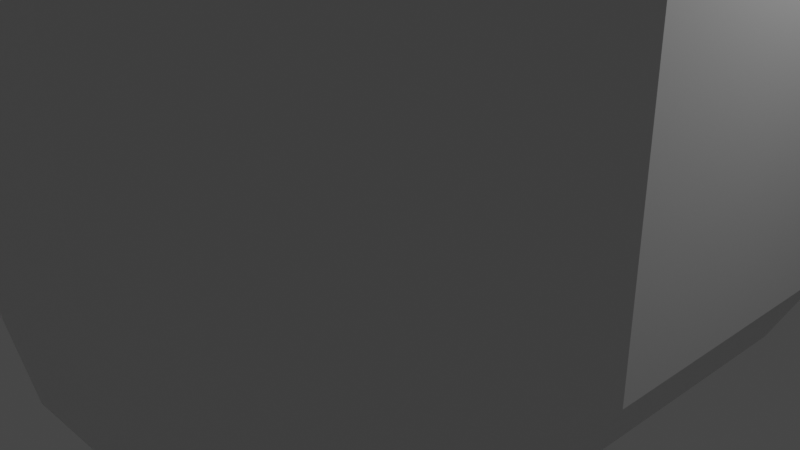 # Source: Avatar_Shirt_Plain_1.blend  (saved by Blender 2.93.21; exported with 4.5.12 LTS)
import bpy
from mathutils import Matrix  # noqa: F401  (used for matrix-valued properties, if any)

bpy.ops.wm.read_factory_settings(use_empty=True)
scene = bpy.context.scene
scene.name = 'Scene'

# ---- collections
col_collection = bpy.data.collections.new('Collection'); scene.collection.children.link(col_collection)

# ---- materials (node trees are filled in below, after node groups)
mat_material = bpy.data.materials.new('Material')
mat_material.alpha_threshold = 0.0
mat_material.use_transparent_shadow = False
mat_material.line_color = (0.0, 0.0, 0.0, 1.0)

# ---- material node trees
mat_material.use_nodes = True; mat_material.node_tree.nodes.clear()
_N = mat_material.node_tree.nodes; _L = mat_material.node_tree.links
n0 = _N.new('ShaderNodeOutputMaterial'); n0.name = 'Material Output'; n0.location = (300, 300)
n1 = _N.new('ShaderNodeBsdfPrincipled'); n1.name = 'Principled BSDF'; n1.location = (10, 300)
n1.distribution = 'GGX'
n1.subsurface_method = 'BURLEY'
n1.inputs[2].default_value = 0.4
n1.inputs[3].default_value = 1.45
n1.inputs[27].default_value = (0.0, 0.0, 0.0, 1.0)
n1.inputs[28].default_value = 1.0
_L.new(n1.outputs[0], n0.inputs[0])
n0.is_active_output = True

# ---- world
world_world = bpy.data.worlds.new('World'); scene.world = world_world
world_world.use_nodes = True; world_world.node_tree.nodes.clear()
_N = world_world.node_tree.nodes; _L = world_world.node_tree.links
n0 = _N.new('ShaderNodeOutputWorld'); n0.name = 'World Output'; n0.location = (300, 300)
n1 = _N.new('ShaderNodeBackground'); n1.name = 'Background'; n1.location = (10, 300)
n1.inputs[0].default_value = (0.05088, 0.05088, 0.05088, 1.0)
_L.new(n1.outputs[0], n0.inputs[0])
n0.is_active_output = True
world_world.color = (0.05088, 0.05088, 0.05088)
world_world.use_sun_shadow = False
world_world.sun_shadow_jitter_overblur = 0.0

# ---- cameras
cam_camera = bpy.data.cameras.new('Camera')
cam_camera.clip_end = 100.0
cam_camera.ortho_scale = 7.314

# ---- lights
light_light = bpy.data.lights.new('Light', 'POINT')
light_light.transmission_factor = 0.0
light_light.energy = 1000.0
light_light.shadow_soft_size = 0.1
light_light.shadow_maximum_resolution = 0.006
light_light.use_absolute_resolution = True

# ---- meshes
me_cube = bpy.data.meshes.new('Cube')
me_cube.from_pydata([(-3.249, -0.9234, 8.416), (-3.249, -0.6156, 8.416), (-3.249, -0.3078, 8.416), (-3.249, 0.3078, 8.416), (-2.565, 2.462, 8.724), (-2.565, -2.462, 8.724), (1.0, -4.0, 1.0), (0.9, -3.6, -0.9745), (-1.0, -4.0, 1.0), (-0.9, -3.6, -0.9745), (1.0, 4.0, 1.0), (0.9, 3.6, -0.9745), (-1.0, 4.0, 1.0), (-0.9, 3.6, -0.9745), (-1.71, 3.078, 8.878), (-1.71, -3.078, 8.878), (-2.0, -3.6, 0.9), (-1.8, -3.24, -0.8845), (0.4788, -1.915, 11.87), (-0.4788, -1.915, 11.87), (-2.0, 3.6, 0.9), (-1.8, 3.24, -0.8845), (-0.855, 3.42, 8.963), (0.855, 3.42, 8.963), (-3.0, -2.88, 0.72), (-2.7, -2.592, -0.7225), (-3.0, 2.88, 0.72), (-2.7, 2.592, -0.7225), (-3.8, 0.36, 0.36), (-3.42, 0.324, -0.3985), (-3.8, -0.36, 0.36), (-3.42, -0.324, -0.3985), (-3.8, -0.72, 0.36), (-3.42, -0.648, -0.3985), (-3.8, -1.08, 0.36), (-3.42, -0.972, -0.3985), (-3.8, -1.44, 0.36), (-3.42, -1.296, -0.3985), (-3.8, 0.72, 0.36), (-3.42, 0.648, -0.3985), (-3.8, 1.08, 0.36), (-3.42, 0.972, -0.3985), (-3.8, 1.44, 0.36), (-3.42, 1.296, -0.3985), (0.4788, 1.915, 11.87), (-0.4788, 1.915, 11.87), (-0.855, -3.42, 8.963), (0.855, -3.42, 8.963), (2.0, -3.6, 0.9), (1.8, -3.24, -0.8845), (2.0, 3.6, 0.9), (1.8, 3.24, -0.8845), (-0.9576, -1.724, 11.82), (3.0, -2.88, 0.72), (2.7, -2.592, -0.7225), (-0.9576, 1.724, 11.82), (3.0, 2.88, 0.72), (2.7, 2.592, -0.7225), (3.8, 0.36, 0.36), (3.42, 0.324, -0.3985), (3.8, -0.36, 0.36), (3.42, -0.324, -0.3985), (3.8, -0.72, 0.36), (3.42, -0.648, -0.3985), (3.8, -1.08, 0.36), (3.42, -0.972, -0.3985), (3.8, -1.44, 0.36), (3.42, -1.296, -0.3985), (3.8, 0.72, 0.36), (3.42, 0.648, -0.3985), (3.8, 1.08, 0.36), (3.42, 0.972, -0.3985), (3.8, 1.44, 0.36), (3.42, 1.296, -0.3985), (1.0, -4.0, 5.0), (-1.0, -4.0, 5.0), (1.0, 4.0, 5.0), (-1.0, 4.0, 5.0), (-2.0, -3.6, 4.9), (-2.0, 3.6, 4.9), (-3.0, -2.88, 4.72), (-3.0, 2.88, 4.72), (-3.8, 0.36, 4.36), (-3.8, -0.36, 4.36), (-3.8, -0.72, 4.36), (-3.8, -1.08, 4.36), (-3.8, -1.44, 4.36), (-3.8, 0.72, 4.36), (-3.8, 1.08, 4.36), (-3.8, 1.44, 4.36), (2.0, -3.6, 4.9), (2.0, 3.6, 4.9), (3.0, -2.88, 4.72), (3.0, 2.88, 4.72), (3.8, 0.36, 4.36), (3.8, -0.36, 4.36), (3.8, -0.72, 4.36), (3.8, -1.08, 4.36), (3.8, -1.44, 4.36), (3.8, 0.72, 4.36), (3.8, 1.08, 4.36), (3.8, 1.44, 4.36), (-3.249, -1.231, 8.416), (-3.249, 0.6156, 8.416), (-3.249, 0.9234, 8.416), (-3.249, 1.231, 8.416), (1.71, -3.078, 8.878), (-1.436, -1.379, 11.73), (1.71, 3.078, 8.878), (-1.436, 1.379, 11.73), (-1.819, 0.1724, 11.56), (-1.819, -0.1724, 11.56), (2.565, -2.462, 8.724), (-1.819, -0.3447, 11.56), (-1.819, -0.5171, 11.56), (2.565, 2.462, 8.724), (3.249, 0.3078, 8.416), (3.249, -0.3078, 8.416), (3.249, -0.6156, 8.416), (3.249, -0.9234, 8.416), (3.249, -1.231, 8.416), (3.249, 0.6156, 8.416), (3.249, 0.9234, 8.416), (3.249, 1.231, 8.416), (-2.599, -0.7387, 10.48), (-2.599, -0.4925, 10.48), (-2.599, -0.2462, 10.48), (-2.599, 0.2462, 10.48), (-2.052, 1.97, 10.73), (-2.052, -1.97, 10.73), (-1.368, 2.462, 10.85), (-1.368, -2.462, 10.85), (-0.684, 2.736, 10.92), (0.684, 2.736, 10.92), (-0.684, -2.736, 10.92), (0.684, -2.736, 10.92), (-2.599, -0.985, 10.48), (-2.599, 0.4925, 10.48), (-2.599, 0.7387, 10.48), (-2.599, 0.985, 10.48), (1.368, -2.462, 10.85), (1.368, 2.462, 10.85), (2.052, -1.97, 10.73), (2.052, 1.97, 10.73), (2.599, 0.2462, 10.48), (2.599, -0.2462, 10.48), (2.599, -0.4925, 10.48), (2.599, -0.7387, 10.48), (2.599, -0.985, 10.48), (2.599, 0.4925, 10.48), (2.599, 0.7387, 10.48), (2.599, 0.985, 10.48), (-1.819, -0.6895, 11.56), (-1.819, 0.3447, 11.56), (-1.819, 0.5171, 11.56), (-1.819, 0.6895, 11.56), (0.9576, -1.724, 11.82), (0.9576, 1.724, 11.82), (1.436, -1.379, 11.73), (1.436, 1.379, 11.73), (1.819, 0.1724, 11.56), (1.819, -0.1724, 11.56), (1.819, -0.3447, 11.56), (1.819, -0.5171, 11.56), (1.819, -0.6895, 11.56), (1.819, 0.3447, 11.56), (1.819, 0.5171, 11.56), (1.819, 0.6895, 11.56), (0.63, 0.63, -1.406), (0.63, -0.63, -1.406), (-0.63, 0.63, -1.406), (-0.63, -0.63, -1.406), (0.63, -1.26, -1.406), (-0.63, -1.26, -1.406), (0.63, -1.89, -1.406), (-0.63, -1.89, -1.406), (0.63, -2.52, -1.406), (-0.63, -2.52, -1.406), (0.63, 1.26, -1.406), (-0.63, 1.26, -1.406), (0.63, 1.89, -1.406), (-0.63, 1.89, -1.406), (0.63, 2.52, -1.406), (-0.63, 2.52, -1.406), (-1.26, 0.567, -1.343), (-1.26, -0.567, -1.343), (-1.26, -1.134, -1.343), (-1.26, -1.701, -1.343), (-1.26, -2.268, -1.343), (-1.26, 1.134, -1.343), (-1.26, 1.701, -1.343), (-1.26, 2.268, -1.343), (-1.89, 0.4536, -1.229), (-1.89, -0.4536, -1.229), (-1.89, -0.9072, -1.229), (-1.89, -1.361, -1.229), (-1.89, -1.814, -1.229), (-1.89, 0.9072, -1.229), (-1.89, 1.361, -1.229), (-1.89, 1.814, -1.229), (-2.394, 0.2268, -1.002), (-2.394, -0.2268, -1.002), (-2.394, -0.4536, -1.002), (-2.394, -0.6804, -1.002), (-2.394, -0.9072, -1.002), (-2.394, 0.4536, -1.002), (-2.394, 0.6804, -1.002), (-2.394, 0.9072, -1.002), (1.26, 0.567, -1.343), (1.26, -0.567, -1.343), (1.26, -1.134, -1.343), (1.26, -1.701, -1.343), (1.26, -2.268, -1.343), (1.26, 1.134, -1.343), (1.26, 1.701, -1.343), (1.26, 2.268, -1.343), (1.89, 0.4536, -1.229), (1.89, -0.4536, -1.229), (1.89, -0.9072, -1.229), (1.89, -1.361, -1.229), (1.89, -1.814, -1.229), (1.89, 0.9072, -1.229), (1.89, 1.361, -1.229), (1.89, 1.814, -1.229), (2.394, 0.2268, -1.002), (2.394, -0.2268, -1.002), (2.394, -0.4536, -1.002), (2.394, -0.6804, -1.002), (2.394, -0.9072, -1.002), (2.394, 0.4536, -1.002), (2.394, 0.6804, -1.002), (2.394, 0.9072, -1.002), (0.2394, 0.2394, 11.88), (0.2394, -0.2394, 11.88), (-0.2394, 0.2394, 11.88), (-0.2394, -0.2394, 11.88), (0.2394, -0.4788, 11.88), (-0.2394, -0.4788, 11.88), (0.2394, -0.7182, 11.88), (-0.2394, -0.7182, 11.88), (0.2394, -0.9576, 11.88), (-0.2394, -0.9576, 11.88), (0.2394, 0.4788, 11.88), (-0.2394, 0.4788, 11.88), (0.2394, 0.7182, 11.88), (-0.2394, 0.7182, 11.88), (0.2394, 0.9576, 11.88), (-0.2394, 0.9576, 11.88), (-0.4788, 0.2155, 11.86), (-0.4788, -0.2155, 11.86), (-0.4788, -0.4309, 11.86), (-0.4788, -0.6464, 11.86), (-0.4788, -0.8618, 11.86), (-0.4788, 0.4309, 11.86), (-0.4788, 0.6464, 11.86), (-0.4788, 0.8618, 11.86), (-0.7182, 0.1724, 11.81), (-0.7182, -0.1724, 11.81), (-0.7182, -0.3447, 11.81), (-0.7182, -0.5171, 11.81), (-0.7182, -0.6895, 11.81), (-0.7182, 0.3447, 11.81), (-0.7182, 0.5171, 11.81), (-0.7182, 0.6895, 11.81), (-0.9097, 0.08618, 11.73), (-0.9097, -0.08618, 11.73), (-0.9097, -0.1724, 11.73), (-0.9097, -0.2586, 11.73), (-0.9097, -0.3447, 11.73), (-0.9097, 0.1724, 11.73), (-0.9097, 0.2586, 11.73), (-0.9097, 0.3447, 11.73), (0.4788, 0.2155, 11.86), (0.4788, -0.2155, 11.86), (0.4788, -0.4309, 11.86), (0.4788, -0.6464, 11.86), (0.4788, -0.8618, 11.86), (0.4788, 0.4309, 11.86), (0.4788, 0.6464, 11.86), (0.4788, 0.8618, 11.86), (0.7182, 0.1724, 11.81), (0.7182, -0.1724, 11.81), (0.7182, -0.3447, 11.81), (0.7182, -0.5171, 11.81), (0.7182, -0.6895, 11.81), (0.7182, 0.3447, 11.81), (0.7182, 0.5171, 11.81), (0.7182, 0.6895, 11.81), (0.9097, 0.08618, 11.73), (0.9097, -0.08618, 11.73), (0.9097, -0.1724, 11.73), (0.9097, -0.2586, 11.73), (0.9097, -0.3447, 11.73), (0.9097, 0.1724, 11.73), (0.9097, 0.2586, 11.73), (0.9097, 0.3447, 11.73), (0.3029, -1.212, 12.19), (0.2394, -0.9576, 12.02), (-0.2394, -0.9576, 12.02), (-0.3029, -1.212, 12.19), (0.2394, 0.9576, 12.02), (0.3029, 1.212, 12.19), (-0.2394, 0.9576, 12.02), (-0.3029, 1.212, 12.19), (-0.6056, -1.09, 12.16), (-0.4788, -0.8618, 11.99), (-0.6056, 1.09, 12.16), (-0.4788, 0.8618, 11.99), (-0.7182, -0.6895, 11.95), (-0.9081, -0.8718, 12.11), (-0.9081, 0.8718, 12.11), (-0.7182, 0.6895, 11.95), (-0.9097, 0.08618, 11.86), (-1.15, 0.109, 12.0), (-1.15, -0.109, 12.0), (-0.9097, -0.08618, 11.86), (-1.15, -0.2179, 12.0), (-0.9097, -0.1724, 11.86), (-1.15, -0.3269, 12.0), (-0.9097, -0.2586, 11.86), (-1.15, -0.4358, 12.0), (-0.9097, -0.3447, 11.86), (-0.9097, 0.1724, 11.86), (-1.15, 0.2179, 12.0), (-0.9097, 0.2586, 11.86), (-1.15, 0.3269, 12.0), (-0.9097, 0.3447, 11.86), (-1.15, 0.4358, 12.0), (0.6056, -1.09, 12.16), (0.4788, -0.8618, 11.99), (0.4788, 0.8618, 11.99), (0.6056, 1.09, 12.16), (0.9081, -0.8718, 12.11), (0.7182, -0.6895, 11.95), (0.7182, 0.6895, 11.95), (0.9081, 0.8718, 12.11), (1.15, 0.109, 12.0), (0.9097, 0.08618, 11.86), (0.9097, -0.08618, 11.86), (1.15, -0.109, 12.0), (0.9097, -0.1724, 11.86), (1.15, -0.2179, 12.0), (0.9097, -0.2586, 11.86), (1.15, -0.3269, 12.0), (0.9097, -0.3447, 11.86), (1.15, -0.4358, 12.0), (1.15, 0.2179, 12.0), (0.9097, 0.1724, 11.86), (1.15, 0.3269, 12.0), (0.9097, 0.2586, 11.86), (1.15, 0.4358, 12.0), (0.9097, 0.3447, 11.86)], [], [(7, 6, 8, 9), (13, 12, 10, 11), (12, 13, 21, 20), (20, 21, 27, 26), (17, 16, 24, 25), (9, 8, 16, 17), (25, 24, 36, 37), (49, 7, 176, 212), (72, 56, 93, 101), (33, 31, 201, 202), (39, 41, 206, 205), (16, 8, 75, 78), (63, 65, 227, 226), (24, 16, 78, 80), (26, 42, 89, 81), (73, 71, 230, 231), (13, 11, 182, 183), (61, 63, 226, 225), (60, 58, 94, 95), (7, 9, 177, 176), (31, 30, 28, 29), (32, 33, 35, 34), (30, 31, 33, 32), (34, 35, 37, 36), (29, 28, 38, 39), (39, 38, 40, 41), (41, 40, 42, 43), (58, 68, 99, 94), (71, 69, 229, 230), (29, 39, 205, 200), (26, 27, 43, 42), (40, 38, 87, 88), (57, 73, 231, 223), (28, 30, 83, 82), (53, 66, 98, 92), (31, 29, 200, 201), (54, 49, 212, 220), (43, 27, 199, 207), (59, 61, 225, 224), (48, 49, 54, 53), (38, 28, 82, 87), (66, 64, 97, 98), (8, 6, 74, 75), (36, 24, 80, 86), (56, 50, 91, 93), (34, 36, 86, 85), (10, 12, 77, 76), (9, 17, 188, 177), (6, 7, 49, 48), (64, 62, 96, 97), (11, 10, 50, 51), (21, 13, 183, 191), (53, 54, 67, 66), (70, 72, 101, 100), (20, 26, 81, 79), (50, 10, 76, 91), (37, 35, 203, 204), (32, 34, 85, 84), (25, 37, 204, 196), (51, 50, 56, 57), (62, 60, 95, 96), (69, 59, 224, 229), (11, 51, 215, 182), (12, 20, 79, 77), (48, 53, 92, 90), (17, 25, 196, 188), (42, 40, 88, 89), (67, 54, 220, 228), (59, 58, 60, 61), (61, 60, 62, 63), (63, 62, 64, 65), (65, 64, 66, 67), (58, 59, 69, 68), (70, 71, 73, 72), (68, 69, 71, 70), (27, 21, 191, 199), (35, 33, 202, 203), (41, 43, 207, 206), (57, 56, 72, 73), (6, 48, 90, 74), (51, 57, 223, 215), (65, 67, 228, 227), (30, 32, 84, 83), (68, 70, 100, 99), (100, 101, 123, 122), (76, 77, 22, 23), (99, 100, 122, 121), (94, 99, 121, 116), (89, 88, 104, 105), (98, 97, 119, 120), (88, 87, 103, 104), (97, 96, 118, 119), (91, 76, 23, 108), (87, 82, 3, 103), (96, 95, 117, 118), (85, 86, 102, 0), (95, 94, 116, 117), (84, 85, 0, 1), (93, 91, 108, 115), (101, 93, 115, 123), (77, 79, 14, 22), (74, 90, 106, 47), (83, 84, 1, 2), (90, 92, 112, 106), (92, 98, 120, 112), (82, 83, 2, 3), (78, 75, 46, 15), (79, 81, 4, 14), (81, 89, 105, 4), (75, 74, 47, 46), (80, 78, 15, 5), (86, 80, 5, 102), (116, 121, 149, 144), (105, 104, 138, 139), (120, 119, 147, 148), (104, 103, 137, 138), (119, 118, 146, 147), (108, 23, 133, 141), (103, 3, 127, 137), (118, 117, 145, 146), (0, 102, 136, 124), (117, 116, 144, 145), (46, 47, 135, 134), (14, 4, 128, 130), (5, 15, 131, 129), (1, 0, 124, 125), (115, 108, 141, 143), (123, 115, 143, 151), (47, 106, 140, 135), (2, 1, 125, 126), (106, 112, 142, 140), (112, 120, 148, 142), (15, 46, 134, 131), (3, 2, 126, 127), (4, 105, 139, 128), (102, 5, 129, 136), (22, 14, 130, 132), (122, 123, 151, 150), (23, 22, 132, 133), (121, 122, 150, 149), (125, 124, 114, 113), (133, 132, 45, 44), (143, 141, 157, 159), (151, 143, 159, 167), (135, 140, 156, 18), (126, 125, 113, 111), (140, 142, 158, 156), (142, 148, 164, 158), (127, 126, 111, 110), (129, 131, 52, 107), (128, 139, 155, 109), (134, 135, 18, 19), (130, 128, 109, 55), (131, 134, 19, 52), (136, 129, 107, 152), (132, 130, 55, 45), (150, 151, 167, 166), (149, 150, 166, 165), (144, 149, 165, 160), (139, 138, 154, 155), (148, 147, 163, 164), (138, 137, 153, 154), (147, 146, 162, 163), (141, 133, 44, 157), (137, 127, 110, 153), (146, 145, 161, 162), (124, 136, 152, 114), (145, 144, 160, 161), (321, 308, 260, 268), (307, 311, 263, 255), (349, 351, 295, 294), (300, 302, 247, 246), (347, 349, 294, 293), (298, 297, 240, 241), (162, 161, 339, 341), (326, 324, 270, 271), (344, 342, 291, 292), (324, 322, 269, 270), (342, 340, 290, 291), (330, 300, 246, 279), (322, 312, 264, 269), (340, 338, 289, 290), (319, 321, 268, 267), (337, 347, 293, 288), (302, 307, 255, 247), (305, 298, 241, 252), (317, 319, 267, 266), (334, 330, 279, 287), (308, 305, 252, 260), (351, 334, 287, 295), (19, 18, 296, 299), (315, 317, 266, 265), (329, 333, 284, 276), (333, 344, 292, 284), (312, 315, 265, 264), (311, 326, 271, 263), (114, 152, 320, 318), (158, 164, 345, 332), (161, 160, 336, 339), (107, 52, 304, 309), (52, 19, 299, 304), (113, 114, 318, 316), (159, 157, 331, 335), (167, 159, 335, 350), (153, 110, 313, 323), (157, 44, 301, 331), (152, 107, 309, 320), (110, 111, 314, 313), (297, 329, 276, 240), (55, 109, 310, 306), (109, 155, 327, 310), (45, 55, 306, 303), (166, 167, 350, 348), (338, 337, 288, 289), (156, 158, 332, 328), (165, 166, 348, 346), (155, 154, 325, 327), (164, 163, 343, 345), (44, 45, 303, 301), (111, 113, 316, 314), (163, 162, 341, 343), (154, 153, 323, 325), (160, 165, 346, 336), (171, 169, 172, 173), (170, 168, 169, 171), (168, 170, 179, 178), (175, 177, 188, 187), (180, 182, 215, 214), (175, 174, 176, 177), (173, 172, 174, 175), (168, 178, 213, 208), (174, 172, 210, 211), (179, 170, 184, 189), (169, 168, 208, 209), (176, 174, 211, 212), (171, 173, 186, 185), (178, 179, 181, 180), (180, 181, 183, 182), (187, 188, 196, 195), (190, 189, 197, 198), (181, 179, 189, 190), (183, 181, 190, 191), (170, 171, 185, 184), (173, 175, 187, 186), (194, 195, 203, 202), (192, 193, 201, 200), (197, 192, 200, 205), (185, 186, 194, 193), (191, 190, 198, 199), (189, 184, 192, 197), (184, 185, 193, 192), (186, 187, 195, 194), (198, 197, 205, 206), (195, 196, 204, 203), (193, 194, 202, 201), (199, 198, 206, 207), (212, 211, 219, 220), (213, 214, 222, 221), (209, 208, 216, 217), (178, 180, 214, 213), (172, 169, 209, 210), (219, 218, 226, 227), (216, 221, 229, 224), (210, 209, 217, 218), (214, 215, 223, 222), (208, 213, 221, 216), (211, 210, 218, 219), (217, 216, 224, 225), (221, 222, 230, 229), (220, 219, 227, 228), (218, 217, 225, 226), (222, 223, 231, 230), (232, 234, 235, 233), (243, 245, 254, 253), (233, 236, 274, 273), (233, 235, 237, 236), (237, 235, 249, 250), (236, 237, 239, 238), (238, 239, 241, 240), (243, 242, 244, 245), (234, 232, 242, 243), (244, 242, 277, 278), (239, 237, 250, 251), (245, 244, 246, 247), (249, 248, 256, 257), (253, 254, 262, 261), (251, 250, 258, 259), (241, 239, 251, 252), (234, 243, 253, 248), (245, 247, 255, 254), (235, 234, 248, 249), (261, 262, 270, 269), (259, 258, 266, 267), (256, 261, 269, 264), (252, 251, 259, 260), (254, 255, 263, 262), (250, 249, 257, 258), (248, 253, 261, 256), (257, 256, 264, 265), (260, 259, 267, 268), (262, 263, 271, 270), (258, 257, 265, 266), (278, 277, 285, 286), (272, 273, 281, 280), (274, 275, 283, 282), (238, 240, 276, 275), (236, 238, 275, 274), (242, 232, 272, 277), (246, 244, 278, 279), (232, 233, 273, 272), (286, 285, 293, 294), (280, 281, 289, 288), (282, 283, 291, 290), (285, 280, 288, 293), (275, 276, 284, 283), (273, 274, 282, 281), (279, 278, 286, 287), (277, 272, 280, 285), (283, 284, 292, 291), (281, 282, 290, 289), (287, 286, 294, 295), (297, 298, 299, 296), (307, 302, 303, 306), (302, 300, 301, 303), (305, 308, 309, 304), (304, 299, 298, 305), (311, 307, 306, 310), (315, 312, 313, 314), (314, 316, 317, 315), (319, 317, 316, 318), (318, 320, 321, 319), (323, 313, 312, 322), (325, 323, 322, 324), (324, 326, 327, 325), (308, 321, 320, 309), (326, 311, 310, 327), (296, 328, 329, 297), (331, 301, 300, 330), (333, 329, 328, 332), (330, 334, 335, 331), (337, 338, 339, 336), (341, 339, 338, 340), (340, 342, 343, 341), (342, 344, 345, 343), (336, 346, 347, 337), (346, 348, 349, 347), (351, 349, 348, 350), (344, 333, 332, 345), (334, 351, 350, 335), (18, 156, 328, 296)])
_uv = me_cube.uv_layers.new(name='UVMap')
_uv.uv.foreach_set('vector', [0.375, 0.75, 0.625, 0.75, 0.625, 1.0, 0.375, 1.0, 0.375, 0.25, 0.625, 0.25, 0.625, 0.5, 0.375, 0.5, 0.625, 0.25, 0.375, 0.25, 0.375, 0.25, 0.625, 0.25, 0.625, 0.25, 0.375, 0.25, 0.375, 0.25, 0.625, 0.25, 0.375, 1.0, 0.625, 1.0, 0.625, 1.0, 0.375, 1.0, 0.375, 1.0, 0.625, 1.0, 0.625, 1.0, 0.375, 1.0, 0.375, 1.0, 0.625, 1.0, 0.625, 1.0, 0.375, 1.0, 0.375, 0.75, 0.375, 0.75, 0.375, 0.75, 0.375, 0.75, 0.625, 0.5, 0.625, 0.5, 0.625, 0.5, 0.625, 0.5, 0.375, 0.0, 0.375, 0.0, 0.375, 0.0, 0.375, 0.0, 0.375, 0.25, 0.375, 0.25, 0.375, 0.25, 0.375, 0.25, 0.625, 1.0, 0.625, 1.0, 0.625, 1.0, 0.625, 1.0, 0.375, 0.75, 0.375, 0.75, 0.375, 0.75, 0.375, 0.75, 0.625, 1.0, 0.625, 1.0, 0.625, 1.0, 0.625, 1.0, 0.625, 0.25, 0.625, 0.25, 0.625, 0.25, 0.625, 0.25, 0.375, 0.5, 0.375, 0.5, 0.375, 0.5, 0.375, 0.5, 0.375, 0.25, 0.375, 0.5, 0.375, 0.5, 0.375, 0.25, 0.375, 0.75, 0.375, 0.75, 0.375, 0.75, 0.375, 0.75, 0.625, 0.75, 0.625, 0.5, 0.625, 0.5, 0.625, 0.75, 0.375, 0.75, 0.375, 1.0, 0.375, 1.0, 0.375, 0.75, 0.375, 0.0, 0.625, 0.0, 0.625, 0.25, 0.375, 0.25, 0.625, 0.0, 0.375, 0.0, 0.375, 0.0, 0.625, 0.0, 0.625, 0.0, 0.375, 0.0, 0.375, 0.0, 0.625, 0.0, 0.625, 0.0, 0.375, 0.0, 0.375, 0.0, 0.625, 0.0, 0.375, 0.25, 0.625, 0.25, 0.625, 0.25, 0.375, 0.25, 0.375, 0.25, 0.625, 0.25, 0.625, 0.25, 0.375, 0.25, 0.375, 0.25, 0.625, 0.25, 0.625, 0.25, 0.375, 0.25, 0.625, 0.5, 0.625, 0.5, 0.625, 0.5, 0.625, 0.5, 0.375, 0.5, 0.375, 0.5, 0.375, 0.5, 0.375, 0.5, 0.375, 0.25, 0.375, 0.25, 0.375, 0.25, 0.375, 0.25, 0.625, 0.25, 0.375, 0.25, 0.375, 0.25, 0.625, 0.25, 0.625, 0.25, 0.625, 0.25, 0.625, 0.25, 0.625, 0.25, 0.375, 0.5, 0.375, 0.5, 0.375, 0.5, 0.375, 0.5, 0.625, 0.25, 0.625, 0.0, 0.625, 0.0, 0.625, 0.25, 0.625, 0.75, 0.625, 0.75, 0.625, 0.75, 0.625, 0.75, 0.375, 0.0, 0.375, 0.25, 0.375, 0.25, 0.375, 0.0, 0.375, 0.75, 0.375, 0.75, 0.375, 0.75, 0.375, 0.75, 0.375, 0.25, 0.375, 0.25, 0.375, 0.25, 0.375, 0.25, 0.375, 0.5, 0.375, 0.75, 0.375, 0.75, 0.375, 0.5, 0.625, 0.75, 0.375, 0.75, 0.375, 0.75, 0.625, 0.75, 0.625, 0.25, 0.625, 0.25, 0.625, 0.25, 0.625, 0.25, 0.625, 0.75, 0.625, 0.75, 0.625, 0.75, 0.625, 0.75, 0.625, 1.0, 0.625, 0.75, 0.625, 0.75, 0.625, 1.0, 0.625, 1.0, 0.625, 1.0, 0.625, 1.0, 0.625, 1.0, 0.625, 0.5, 0.625, 0.5, 0.625, 0.5, 0.625, 0.5, 0.625, 0.0, 0.625, 0.0, 0.625, 0.0, 0.625, 0.0, 0.625, 0.5, 0.625, 0.25, 0.625, 0.25, 0.625, 0.5, 0.375, 1.0, 0.375, 1.0, 0.375, 1.0, 0.375, 1.0, 0.625, 0.75, 0.375, 0.75, 0.375, 0.75, 0.625, 0.75, 0.625, 0.75, 0.625, 0.75, 0.625, 0.75, 0.625, 0.75, 0.375, 0.5, 0.625, 0.5, 0.625, 0.5, 0.375, 0.5, 0.375, 0.25, 0.375, 0.25, 0.375, 0.25, 0.375, 0.25, 0.625, 0.75, 0.375, 0.75, 0.375, 0.75, 0.625, 0.75, 0.625, 0.5, 0.625, 0.5, 0.625, 0.5, 0.625, 0.5, 0.625, 0.25, 0.625, 0.25, 0.625, 0.25, 0.625, 0.25, 0.625, 0.5, 0.625, 0.5, 0.625, 0.5, 0.625, 0.5, 0.375, 0.0, 0.375, 0.0, 0.375, 0.0, 0.375, 0.0, 0.625, 0.0, 0.625, 0.0, 0.625, 0.0, 0.625, 0.0, 0.375, 1.0, 0.375, 1.0, 0.375, 1.0, 0.375, 1.0, 0.375, 0.5, 0.625, 0.5, 0.625, 0.5, 0.375, 0.5, 0.625, 0.75, 0.625, 0.75, 0.625, 0.75, 0.625, 0.75, 0.375, 0.5, 0.375, 0.5, 0.375, 0.5, 0.375, 0.5, 0.375, 0.5, 0.375, 0.5, 0.375, 0.5, 0.375, 0.5, 0.625, 0.25, 0.625, 0.25, 0.625, 0.25, 0.625, 0.25, 0.625, 0.75, 0.625, 0.75, 0.625, 0.75, 0.625, 0.75, 0.375, 1.0, 0.375, 1.0, 0.375, 1.0, 0.375, 1.0, 0.625, 0.25, 0.625, 0.25, 0.625, 0.25, 0.625, 0.25, 0.375, 0.75, 0.375, 0.75, 0.375, 0.75, 0.375, 0.75, 0.375, 0.5, 0.625, 0.5, 0.625, 0.75, 0.375, 0.75, 0.375, 0.75, 0.625, 0.75, 0.625, 0.75, 0.375, 0.75, 0.375, 0.75, 0.625, 0.75, 0.625, 0.75, 0.375, 0.75, 0.375, 0.75, 0.625, 0.75, 0.625, 0.75, 0.375, 0.75, 0.625, 0.5, 0.375, 0.5, 0.375, 0.5, 0.625, 0.5, 0.625, 0.5, 0.375, 0.5, 0.375, 0.5, 0.625, 0.5, 0.625, 0.5, 0.375, 0.5, 0.375, 0.5, 0.625, 0.5, 0.375, 0.25, 0.375, 0.25, 0.375, 0.25, 0.375, 0.25, 0.375, 0.0, 0.375, 0.0, 0.375, 0.0, 0.375, 0.0, 0.375, 0.25, 0.375, 0.25, 0.375, 0.25, 0.375, 0.25, 0.375, 0.5, 0.625, 0.5, 0.625, 0.5, 0.375, 0.5, 0.625, 0.75, 0.625, 0.75, 0.625, 0.75, 0.625, 0.75, 0.375, 0.5, 0.375, 0.5, 0.375, 0.5, 0.375, 0.5, 0.375, 0.75, 0.375, 0.75, 0.375, 0.75, 0.375, 0.75, 0.625, 0.0, 0.625, 0.0, 0.625, 0.0, 0.625, 0.0, 0.625, 0.5, 0.625, 0.5, 0.625, 0.5, 0.625, 0.5, 0.625, 0.5, 0.625, 0.5, 0.625, 0.5, 0.625, 0.5, 0.625, 0.5, 0.625, 0.25, 0.625, 0.25, 0.625, 0.5, 0.625, 0.5, 0.625, 0.5, 0.625, 0.5, 0.625, 0.5, 0.625, 0.5, 0.625, 0.5, 0.625, 0.5, 0.625, 0.5, 0.625, 0.25, 0.625, 0.25, 0.625, 0.25, 0.625, 0.25, 0.625, 0.75, 0.625, 0.75, 0.625, 0.75, 0.625, 0.75, 0.625, 0.25, 0.625, 0.25, 0.625, 0.25, 0.625, 0.25, 0.625, 0.75, 0.625, 0.75, 0.625, 0.75, 0.625, 0.75, 0.625, 0.5, 0.625, 0.5, 0.625, 0.5, 0.625, 0.5, 0.625, 0.25, 0.625, 0.25, 0.625, 0.25, 0.625, 0.25, 0.625, 0.75, 0.625, 0.75, 0.625, 0.75, 0.625, 0.75, 0.625, 0.0, 0.625, 0.0, 0.625, 0.0, 0.625, 0.0, 0.625, 0.75, 0.625, 0.5, 0.625, 0.5, 0.625, 0.75, 0.625, 0.0, 0.625, 0.0, 0.625, 0.0, 0.625, 0.0, 0.625, 0.5, 0.625, 0.5, 0.625, 0.5, 0.625, 0.5, 0.625, 0.5, 0.625, 0.5, 0.625, 0.5, 0.625, 0.5, 0.625, 0.25, 0.625, 0.25, 0.625, 0.25, 0.625, 0.25, 0.625, 0.75, 0.625, 0.75, 0.625, 0.75, 0.625, 0.75, 0.625, 0.0, 0.625, 0.0, 0.625, 0.0, 0.625, 0.0, 0.625, 0.75, 0.625, 0.75, 0.625, 0.75, 0.625, 0.75, 0.625, 0.75, 0.625, 0.75, 0.625, 0.75, 0.625, 0.75, 0.625, 0.25, 0.625, 0.0, 0.625, 0.0, 0.625, 0.25, 0.625, 1.0, 0.625, 1.0, 0.625, 1.0, 0.625, 1.0, 0.625, 0.25, 0.625, 0.25, 0.625, 0.25, 0.625, 0.25, 0.625, 0.25, 0.625, 0.25, 0.625, 0.25, 0.625, 0.25, 0.625, 1.0, 0.625, 0.75, 0.625, 0.75, 0.625, 1.0, 0.625, 1.0, 0.625, 1.0, 0.625, 1.0, 0.625, 1.0, 0.625, 1.0, 0.625, 1.0, 0.625, 1.0, 0.625, 1.0, 0.625, 0.5, 0.625, 0.5, 0.625, 0.5, 0.625, 0.5, 0.625, 0.25, 0.625, 0.25, 0.625, 0.25, 0.625, 0.25, 0.625, 0.75, 0.625, 0.75, 0.625, 0.75, 0.625, 0.75, 0.625, 0.25, 0.625, 0.25, 0.625, 0.25, 0.625, 0.25, 0.625, 0.75, 0.625, 0.75, 0.625, 0.75, 0.625, 0.75, 0.625, 0.5, 0.625, 0.5, 0.625, 0.5, 0.625, 0.5, 0.625, 0.25, 0.625, 0.25, 0.625, 0.25, 0.625, 0.25, 0.625, 0.75, 0.625, 0.75, 0.625, 0.75, 0.625, 0.75, 0.625, 0.0, 0.625, 0.0, 0.625, 0.0, 0.625, 0.0, 0.625, 0.75, 0.625, 0.5, 0.625, 0.5, 0.625, 0.75, 0.625, 1.0, 0.625, 0.75, 0.625, 0.75, 0.625, 1.0, 0.625, 0.25, 0.625, 0.25, 0.625, 0.25, 0.625, 0.25, 0.625, 1.0, 0.625, 1.0, 0.625, 1.0, 0.625, 1.0, 0.625, 0.0, 0.625, 0.0, 0.625, 0.0, 0.625, 0.0, 0.625, 0.5, 0.625, 0.5, 0.625, 0.5, 0.625, 0.5, 0.625, 0.5, 0.625, 0.5, 0.625, 0.5, 0.625, 0.5, 0.625, 0.75, 0.625, 0.75, 0.625, 0.75, 0.625, 0.75, 0.625, 0.0, 0.625, 0.0, 0.625, 0.0, 0.625, 0.0, 0.625, 0.75, 0.625, 0.75, 0.625, 0.75, 0.625, 0.75, 0.625, 0.75, 0.625, 0.75, 0.625, 0.75, 0.625, 0.75, 0.625, 1.0, 0.625, 1.0, 0.625, 1.0, 0.625, 1.0, 0.625, 0.25, 0.625, 0.0, 0.625, 0.0, 0.625, 0.25, 0.625, 0.25, 0.625, 0.25, 0.625, 0.25, 0.625, 0.25, 0.625, 1.0, 0.625, 1.0, 0.625, 1.0, 0.625, 1.0, 0.625, 0.25, 0.625, 0.25, 0.625, 0.25, 0.625, 0.25, 0.625, 0.5, 0.625, 0.5, 0.625, 0.5, 0.625, 0.5, 0.625, 0.5, 0.625, 0.25, 0.625, 0.25, 0.625, 0.5, 0.625, 0.5, 0.625, 0.5, 0.625, 0.5, 0.625, 0.5, 0.625, 0.0, 0.625, 0.0, 0.625, 0.0, 0.625, 0.0, 0.625, 0.5, 0.625, 0.25, 0.625, 0.25, 0.625, 0.5, 0.625, 0.5, 0.625, 0.5, 0.625, 0.5, 0.625, 0.5, 0.625, 0.5, 0.625, 0.5, 0.625, 0.5, 0.625, 0.5, 0.625, 0.75, 0.625, 0.75, 0.625, 0.75, 0.625, 0.75, 0.625, 0.0, 0.625, 0.0, 0.625, 0.0, 0.625, 0.0, 0.625, 0.75, 0.625, 0.75, 0.625, 0.75, 0.625, 0.75, 0.625, 0.75, 0.625, 0.75, 0.625, 0.75, 0.625, 0.75, 0.625, 0.25, 0.625, 0.0, 0.625, 0.0, 0.625, 0.25, 0.625, 1.0, 0.625, 1.0, 0.625, 1.0, 0.625, 1.0, 0.625, 0.25, 0.625, 0.25, 0.625, 0.25, 0.625, 0.25, 0.625, 1.0, 0.625, 0.75, 0.625, 0.75, 0.625, 1.0, 0.625, 0.25, 0.625, 0.25, 0.625, 0.25, 0.625, 0.25, 0.625, 1.0, 0.625, 1.0, 0.625, 1.0, 0.625, 1.0, 0.625, 1.0, 0.625, 1.0, 0.625, 1.0, 0.625, 1.0, 0.625, 0.25, 0.625, 0.25, 0.625, 0.25, 0.625, 0.25, 0.625, 0.5, 0.625, 0.5, 0.625, 0.5, 0.625, 0.5, 0.625, 0.5, 0.625, 0.5, 0.625, 0.5, 0.625, 0.5, 0.625, 0.5, 0.625, 0.5, 0.625, 0.5, 0.625, 0.5, 0.625, 0.25, 0.625, 0.25, 0.625, 0.25, 0.625, 0.25, 0.625, 0.75, 0.625, 0.75, 0.625, 0.75, 0.625, 0.75, 0.625, 0.25, 0.625, 0.25, 0.625, 0.25, 0.625, 0.25, 0.625, 0.75, 0.625, 0.75, 0.625, 0.75, 0.625, 0.75, 0.625, 0.5, 0.625, 0.5, 0.625, 0.5, 0.625, 0.5, 0.625, 0.25, 0.625, 0.25, 0.625, 0.25, 0.625, 0.25, 0.625, 0.75, 0.625, 0.75, 0.625, 0.75, 0.625, 0.75, 0.625, 0.0, 0.625, 0.0, 0.625, 0.0, 0.625, 0.0, 0.625, 0.75, 0.625, 0.5, 0.625, 0.5, 0.625, 0.75, 0.625, 1.0, 0.625, 1.0, 0.625, 1.0, 0.625, 1.0, 0.625, 0.25, 0.625, 0.25, 0.625, 0.25, 0.625, 0.25, 0.625, 0.5, 0.625, 0.5, 0.625, 0.5, 0.625, 0.5, 0.625, 0.5, 0.625, 0.25, 0.625, 0.25, 0.625, 0.5, 0.625, 0.5, 0.625, 0.5, 0.625, 0.5, 0.625, 0.5, 0.625, 1.0, 0.625, 0.75, 0.625, 0.75, 0.625, 1.0, 0.625, 0.75, 0.625, 0.75, 0.625, 0.75, 0.625, 0.75, 0.625, 0.25, 0.625, 0.25, 0.625, 0.25, 0.625, 0.25, 0.625, 0.75, 0.625, 0.75, 0.625, 0.75, 0.625, 0.75, 0.625, 0.25, 0.625, 0.25, 0.625, 0.25, 0.625, 0.25, 0.625, 0.75, 0.625, 0.75, 0.625, 0.75, 0.625, 0.75, 0.625, 0.5, 0.625, 0.5, 0.625, 0.5, 0.625, 0.5, 0.625, 0.25, 0.625, 0.25, 0.625, 0.25, 0.625, 0.25, 0.625, 0.75, 0.625, 0.75, 0.625, 0.75, 0.625, 0.75, 0.625, 0.0, 0.625, 0.0, 0.625, 0.0, 0.625, 0.0, 0.625, 0.5, 0.625, 0.5, 0.625, 0.5, 0.625, 0.5, 0.625, 0.25, 0.625, 0.25, 0.625, 0.25, 0.625, 0.25, 0.625, 1.0, 0.625, 1.0, 0.625, 1.0, 0.625, 1.0, 0.625, 0.0, 0.625, 0.0, 0.625, 0.0, 0.625, 0.0, 0.625, 0.5, 0.625, 0.5, 0.625, 0.5, 0.625, 0.5, 0.625, 1.0, 0.625, 1.0, 0.625, 1.0, 0.625, 1.0, 0.625, 0.5, 0.625, 0.5, 0.625, 0.5, 0.625, 0.5, 0.625, 1.0, 0.625, 0.75, 0.625, 0.75, 0.625, 1.0, 0.625, 0.0, 0.625, 0.0, 0.625, 0.0, 0.625, 0.0, 0.625, 0.75, 0.625, 0.75, 0.625, 0.75, 0.625, 0.75, 0.625, 0.75, 0.625, 0.75, 0.625, 0.75, 0.625, 0.75, 0.625, 0.25, 0.625, 0.0, 0.625, 0.0, 0.625, 0.25, 0.625, 0.25, 0.625, 0.25, 0.625, 0.25, 0.625, 0.25, 0.625, 0.0, 0.625, 0.0, 0.625, 0.0, 0.625, 0.0, 0.625, 0.75, 0.625, 0.75, 0.625, 0.75, 0.625, 0.75, 0.625, 0.75, 0.625, 0.5, 0.625, 0.5, 0.625, 0.75, 0.625, 1.0, 0.625, 1.0, 0.625, 1.0, 0.625, 1.0, 0.625, 1.0, 0.625, 1.0, 0.625, 1.0, 0.625, 1.0, 0.625, 0.0, 0.625, 0.0, 0.625, 0.0, 0.625, 0.0, 0.625, 0.5, 0.625, 0.5, 0.625, 0.5, 0.625, 0.5, 0.625, 0.5, 0.625, 0.5, 0.625, 0.5, 0.625, 0.5, 0.625, 0.25, 0.625, 0.25, 0.625, 0.25, 0.625, 0.25, 0.625, 0.5, 0.625, 0.5, 0.625, 0.5, 0.625, 0.5, 0.625, 1.0, 0.625, 1.0, 0.625, 1.0, 0.625, 1.0, 0.625, 0.25, 0.625, 0.0, 0.625, 0.0, 0.625, 0.25, 0.625, 0.75, 0.625, 0.75, 0.625, 0.75, 0.625, 0.75, 0.625, 0.25, 0.625, 0.25, 0.625, 0.25, 0.625, 0.25, 0.625, 0.25, 0.625, 0.25, 0.625, 0.25, 0.625, 0.25, 0.625, 0.25, 0.625, 0.25, 0.625, 0.25, 0.625, 0.25, 0.625, 0.5, 0.625, 0.5, 0.625, 0.5, 0.625, 0.5, 0.625, 0.75, 0.625, 0.5, 0.625, 0.5, 0.625, 0.75, 0.625, 0.75, 0.625, 0.75, 0.625, 0.75, 0.625, 0.75, 0.625, 0.5, 0.625, 0.5, 0.625, 0.5, 0.625, 0.5, 0.625, 0.25, 0.625, 0.25, 0.625, 0.25, 0.625, 0.25, 0.625, 0.75, 0.625, 0.75, 0.625, 0.75, 0.625, 0.75, 0.625, 0.5, 0.625, 0.25, 0.625, 0.25, 0.625, 0.5, 0.625, 0.0, 0.625, 0.0, 0.625, 0.0, 0.625, 0.0, 0.625, 0.75, 0.625, 0.75, 0.625, 0.75, 0.625, 0.75, 0.625, 0.25, 0.625, 0.25, 0.625, 0.25, 0.625, 0.25, 0.625, 0.5, 0.625, 0.5, 0.625, 0.5, 0.625, 0.5, 0.125, 0.75, 0.375, 0.75, 0.375, 0.75, 0.125, 0.75, 0.125, 0.5, 0.375, 0.5, 0.375, 0.75, 0.125, 0.75, 0.375, 0.5, 0.125, 0.5, 0.125, 0.5, 0.375, 0.5, 0.125, 0.75, 0.125, 0.75, 0.125, 0.75, 0.125, 0.75, 0.375, 0.5, 0.375, 0.5, 0.375, 0.5, 0.375, 0.5, 0.125, 0.75, 0.375, 0.75, 0.375, 0.75, 0.125, 0.75, 0.125, 0.75, 0.375, 0.75, 0.375, 0.75, 0.125, 0.75, 0.375, 0.5, 0.375, 0.5, 0.375, 0.5, 0.375, 0.5, 0.375, 0.75, 0.375, 0.75, 0.375, 0.75, 0.375, 0.75, 0.125, 0.5, 0.125, 0.5, 0.125, 0.5, 0.125, 0.5, 0.375, 0.75, 0.375, 0.5, 0.375, 0.5, 0.375, 0.75, 0.375, 0.75, 0.375, 0.75, 0.375, 0.75, 0.375, 0.75, 0.125, 0.75, 0.125, 0.75, 0.125, 0.75, 0.125, 0.75, 0.375, 0.5, 0.125, 0.5, 0.125, 0.5, 0.375, 0.5, 0.375, 0.5, 0.125, 0.5, 0.125, 0.5, 0.375, 0.5, 0.125, 0.75, 0.125, 0.75, 0.125, 0.75, 0.125, 0.75, 0.125, 0.5, 0.125, 0.5, 0.125, 0.5, 0.125, 0.5, 0.125, 0.5, 0.125, 0.5, 0.125, 0.5, 0.125, 0.5, 0.125, 0.5, 0.125, 0.5, 0.125, 0.5, 0.125, 0.5, 0.125, 0.5, 0.125, 0.75, 0.125, 0.75, 0.125, 0.5, 0.125, 0.75, 0.125, 0.75, 0.125, 0.75, 0.125, 0.75, 0.125, 0.75, 0.125, 0.75, 0.125, 0.75, 0.125, 0.75, 0.125, 0.5, 0.125, 0.75, 0.125, 0.75, 0.125, 0.5, 0.125, 0.5, 0.125, 0.5, 0.125, 0.5, 0.125, 0.5, 0.125, 0.75, 0.125, 0.75, 0.125, 0.75, 0.125, 0.75, 0.125, 0.5, 0.125, 0.5, 0.125, 0.5, 0.125, 0.5, 0.125, 0.5, 0.125, 0.5, 0.125, 0.5, 0.125, 0.5, 0.125, 0.5, 0.125, 0.75, 0.125, 0.75, 0.125, 0.5, 0.125, 0.75, 0.125, 0.75, 0.125, 0.75, 0.125, 0.75, 0.125, 0.5, 0.125, 0.5, 0.125, 0.5, 0.125, 0.5, 0.125, 0.75, 0.125, 0.75, 0.125, 0.75, 0.125, 0.75, 0.125, 0.75, 0.125, 0.75, 0.125, 0.75, 0.125, 0.75, 0.125, 0.5, 0.125, 0.5, 0.125, 0.5, 0.125, 0.5, 0.375, 0.75, 0.375, 0.75, 0.375, 0.75, 0.375, 0.75, 0.375, 0.5, 0.375, 0.5, 0.375, 0.5, 0.375, 0.5, 0.375, 0.75, 0.375, 0.5, 0.375, 0.5, 0.375, 0.75, 0.375, 0.5, 0.375, 0.5, 0.375, 0.5, 0.375, 0.5, 0.375, 0.75, 0.375, 0.75, 0.375, 0.75, 0.375, 0.75, 0.375, 0.75, 0.375, 0.75, 0.375, 0.75, 0.375, 0.75, 0.375, 0.5, 0.375, 0.5, 0.375, 0.5, 0.375, 0.5, 0.375, 0.75, 0.375, 0.75, 0.375, 0.75, 0.375, 0.75, 0.375, 0.5, 0.375, 0.5, 0.375, 0.5, 0.375, 0.5, 0.375, 0.5, 0.375, 0.5, 0.375, 0.5, 0.375, 0.5, 0.375, 0.75, 0.375, 0.75, 0.375, 0.75, 0.375, 0.75, 0.375, 0.75, 0.375, 0.5, 0.375, 0.5, 0.375, 0.75, 0.375, 0.5, 0.375, 0.5, 0.375, 0.5, 0.375, 0.5, 0.375, 0.75, 0.375, 0.75, 0.375, 0.75, 0.375, 0.75, 0.375, 0.75, 0.375, 0.75, 0.375, 0.75, 0.375, 0.75, 0.375, 0.5, 0.375, 0.5, 0.375, 0.5, 0.375, 0.5, 0.625, 0.5, 0.875, 0.5, 0.875, 0.75, 0.625, 0.75, 0.875, 0.5, 0.875, 0.5, 0.875, 0.5, 0.875, 0.5, 0.625, 0.75, 0.625, 0.75, 0.625, 0.75, 0.625, 0.75, 0.625, 0.75, 0.875, 0.75, 0.875, 0.75, 0.625, 0.75, 0.875, 0.75, 0.875, 0.75, 0.875, 0.75, 0.875, 0.75, 0.625, 0.75, 0.875, 0.75, 0.875, 0.75, 0.625, 0.75, 0.625, 0.75, 0.875, 0.75, 0.875, 0.75, 0.625, 0.75, 0.875, 0.5, 0.625, 0.5, 0.625, 0.5, 0.875, 0.5, 0.875, 0.5, 0.625, 0.5, 0.625, 0.5, 0.875, 0.5, 0.625, 0.5, 0.625, 0.5, 0.625, 0.5, 0.625, 0.5, 0.875, 0.75, 0.875, 0.75, 0.875, 0.75, 0.875, 0.75, 0.875, 0.5, 0.625, 0.5, 0.625, 0.5, 0.875, 0.5, 0.875, 0.75, 0.875, 0.5, 0.875, 0.5, 0.875, 0.75, 0.875, 0.5, 0.875, 0.5, 0.875, 0.5, 0.875, 0.5, 0.875, 0.75, 0.875, 0.75, 0.875, 0.75, 0.875, 0.75, 0.875, 0.75, 0.875, 0.75, 0.875, 0.75, 0.875, 0.75, 0.875, 0.5, 0.875, 0.5, 0.875, 0.5, 0.875, 0.5, 0.875, 0.5, 0.875, 0.5, 0.875, 0.5, 0.875, 0.5, 0.875, 0.75, 0.875, 0.5, 0.875, 0.5, 0.875, 0.75, 0.875, 0.5, 0.875, 0.5, 0.875, 0.5, 0.875, 0.5, 0.875, 0.75, 0.875, 0.75, 0.875, 0.75, 0.875, 0.75, 0.875, 0.5, 0.875, 0.5, 0.875, 0.5, 0.875, 0.5, 0.875, 0.75, 0.875, 0.75, 0.875, 0.75, 0.875, 0.75, 0.875, 0.5, 0.875, 0.5, 0.875, 0.5, 0.875, 0.5, 0.875, 0.75, 0.875, 0.75, 0.875, 0.75, 0.875, 0.75, 0.875, 0.5, 0.875, 0.5, 0.875, 0.5, 0.875, 0.5, 0.875, 0.75, 0.875, 0.5, 0.875, 0.5, 0.875, 0.75, 0.875, 0.75, 0.875, 0.75, 0.875, 0.75, 0.875, 0.75, 0.875, 0.5, 0.875, 0.5, 0.875, 0.5, 0.875, 0.5, 0.875, 0.75, 0.875, 0.75, 0.875, 0.75, 0.875, 0.75, 0.625, 0.5, 0.625, 0.5, 0.625, 0.5, 0.625, 0.5, 0.625, 0.5, 0.625, 0.75, 0.625, 0.75, 0.625, 0.5, 0.625, 0.75, 0.625, 0.75, 0.625, 0.75, 0.625, 0.75, 0.625, 0.75, 0.625, 0.75, 0.625, 0.75, 0.625, 0.75, 0.625, 0.75, 0.625, 0.75, 0.625, 0.75, 0.625, 0.75, 0.625, 0.5, 0.625, 0.5, 0.625, 0.5, 0.625, 0.5, 0.625, 0.5, 0.625, 0.5, 0.625, 0.5, 0.625, 0.5, 0.625, 0.5, 0.625, 0.75, 0.625, 0.75, 0.625, 0.5, 0.625, 0.5, 0.625, 0.5, 0.625, 0.5, 0.625, 0.5, 0.625, 0.5, 0.625, 0.75, 0.625, 0.75, 0.625, 0.5, 0.625, 0.75, 0.625, 0.75, 0.625, 0.75, 0.625, 0.75, 0.625, 0.5, 0.625, 0.5, 0.625, 0.5, 0.625, 0.5, 0.625, 0.75, 0.625, 0.75, 0.625, 0.75, 0.625, 0.75, 0.625, 0.75, 0.625, 0.75, 0.625, 0.75, 0.625, 0.75, 0.625, 0.5, 0.625, 0.5, 0.625, 0.5, 0.625, 0.5, 0.625, 0.5, 0.625, 0.5, 0.625, 0.5, 0.625, 0.5, 0.625, 0.75, 0.625, 0.75, 0.625, 0.75, 0.625, 0.75, 0.625, 0.75, 0.625, 0.75, 0.625, 0.75, 0.625, 0.75, 0.625, 0.5, 0.625, 0.5, 0.625, 0.5, 0.625, 0.5, 0.625, 0.75, 0.625, 1.0, 0.625, 1.0, 0.625, 0.75, 0.625, 0.25, 0.625, 0.25, 0.625, 0.25, 0.625, 0.25, 0.625, 0.25, 0.625, 0.5, 0.625, 0.5, 0.625, 0.25, 0.625, 1.0, 0.625, 1.0, 0.625, 1.0, 0.625, 1.0, 0.625, 1.0, 0.625, 1.0, 0.625, 1.0, 0.625, 1.0, 0.625, 0.25, 0.625, 0.25, 0.625, 0.25, 0.625, 0.25, 0.625, 0.0, 0.625, 0.25, 0.625, 0.25, 0.625, 0.0, 0.625, 0.0, 0.625, 0.0, 0.625, 0.0, 0.625, 0.0, 0.625, 0.0, 0.625, 0.0, 0.625, 0.0, 0.625, 0.0, 0.625, 0.0, 0.625, 0.0, 0.625, 0.0, 0.625, 0.0, 0.625, 0.25, 0.625, 0.25, 0.625, 0.25, 0.625, 0.25, 0.625, 0.25, 0.625, 0.25, 0.625, 0.25, 0.625, 0.25, 0.625, 0.25, 0.625, 0.25, 0.625, 0.25, 0.625, 0.25, 0.625, 1.0, 0.625, 1.0, 0.625, 1.0, 0.625, 1.0, 0.625, 0.25, 0.625, 0.25, 0.625, 0.25, 0.625, 0.25, 0.625, 0.75, 0.625, 0.75, 0.625, 0.75, 0.625, 0.75, 0.625, 0.5, 0.625, 0.5, 0.625, 0.5, 0.625, 0.5, 0.625, 0.75, 0.625, 0.75, 0.625, 0.75, 0.625, 0.75, 0.625, 0.5, 0.625, 0.5, 0.625, 0.5, 0.625, 0.5, 0.625, 0.5, 0.625, 0.75, 0.625, 0.75, 0.625, 0.5, 0.625, 0.75, 0.625, 0.75, 0.625, 0.75, 0.625, 0.75, 0.625, 0.75, 0.625, 0.75, 0.625, 0.75, 0.625, 0.75, 0.625, 0.75, 0.625, 0.75, 0.625, 0.75, 0.625, 0.75, 0.625, 0.5, 0.625, 0.5, 0.625, 0.5, 0.625, 0.5, 0.625, 0.5, 0.625, 0.5, 0.625, 0.5, 0.625, 0.5, 0.625, 0.5, 0.625, 0.5, 0.625, 0.5, 0.625, 0.5, 0.625, 0.75, 0.625, 0.75, 0.625, 0.75, 0.625, 0.75, 0.625, 0.5, 0.625, 0.5, 0.625, 0.5, 0.625, 0.5, 0.625, 0.75, 0.625, 0.75, 0.625, 0.75, 0.625, 0.75])
me_cube.materials.append(mat_material)
me_cube.use_remesh_preserve_volume = False
me_cube.use_remesh_preserve_attributes = False
me_cube.use_mirror_vertex_groups = False
me_cube.update()

# ---- objects
ob_cube = bpy.data.objects.new('Cube', me_cube)
ob_light = bpy.data.objects.new('Light', light_light)
ob_camera = bpy.data.objects.new('Camera', cam_camera)

# ---- transforms, parenting, visibility, modifiers, constraints
ob_cube.location = (0.0, 0.0, 0.0)
ob_cube.lock_rotations_4d = False
ob_cube.empty_display_type = 'ARROWS'
ob_cube.lineart.crease_threshold = 0.0
ob_light.location = (4.076, 1.005, 5.904)
ob_light.rotation_euler = (0.6503, 0.05522, 1.866)
ob_light.lock_rotations_4d = False
ob_light.empty_display_type = 'ARROWS'
ob_light.color = (0.0, 0.0, 0.0, 0.0)
ob_light.lineart.crease_threshold = 0.0
ob_camera.location = (7.359, -6.926, 4.958)
ob_camera.rotation_euler = (1.109, 0.0, 0.8149)
ob_camera.lock_rotations_4d = False
ob_camera.empty_display_type = 'ARROWS'
ob_camera.color = (0.0, 0.0, 0.0, 0.0)
ob_camera.display_type = 'WIRE'
ob_camera.lineart.crease_threshold = 0.0

# ---- collection membership
col_collection.objects.link(ob_cube)
col_collection.objects.link(ob_light)
col_collection.objects.link(ob_camera)

# ---- scene / render settings (as saved in the file)
scene.camera = ob_camera
scene.frame_start = 1; scene.frame_end = 250; scene.frame_set(1)
scene.render.engine = 'BLENDER_EEVEE_NEXT'
scene.cycles.use_denoising = False
scene.cycles.samples = 128
scene.cycles.sampling_pattern = 'TABULATED_SOBOL'
scene.cycles.use_adaptive_sampling = False
scene.cycles.use_light_tree = False
scene.view_settings.view_transform = 'Filmic'
bpy.context.view_layer.update()
